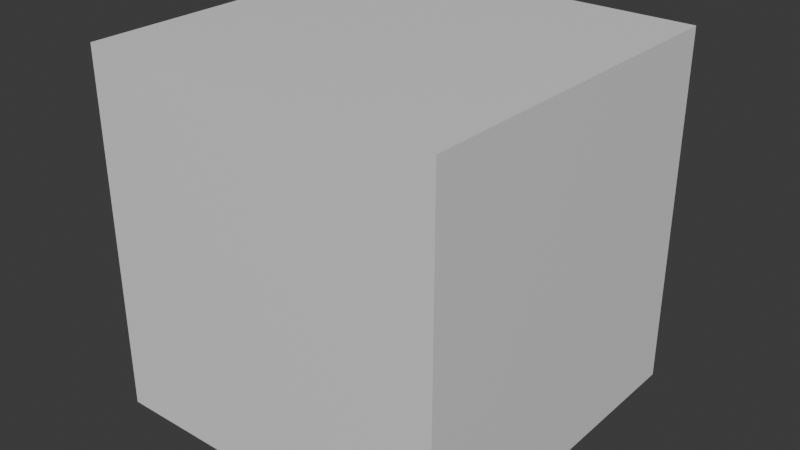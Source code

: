 # Source: cube.blend  (saved by Blender 4.3.32; exported with 4.5.12 LTS)
import bpy
from mathutils import Matrix  # noqa: F401  (used for matrix-valued properties, if any)

bpy.ops.wm.read_factory_settings(use_empty=True)
scene = bpy.context.scene
scene.name = 'Scene'

# ---- collections
col_collection = bpy.data.collections.new('Collection'); scene.collection.children.link(col_collection)

# ---- materials (node trees are filled in below, after node groups)
mat_material = bpy.data.materials.new('Material')
mat_material.alpha_threshold = 0.0
mat_material.roughness = 0.5
mat_material.line_color = (0.0, 0.0, 0.0, 1.0)

# ---- material node trees
mat_material.use_nodes = True; mat_material.node_tree.nodes.clear()
_N = mat_material.node_tree.nodes; _L = mat_material.node_tree.links
n0 = _N.new('ShaderNodeOutputMaterial'); n0.name = 'Material Output'; n0.location = (300, 300)
n1 = _N.new('ShaderNodeBsdfPrincipled'); n1.name = 'Principled BSDF'; n1.location = (10, 300)
n1.inputs[3].default_value = 1.45
_L.new(n1.outputs[0], n0.inputs[0])
n0.is_active_output = True

# ---- world
world_world = bpy.data.worlds.new('World'); scene.world = world_world
world_world.use_nodes = True; world_world.node_tree.nodes.clear()
_N = world_world.node_tree.nodes; _L = world_world.node_tree.links
n0 = _N.new('ShaderNodeOutputWorld'); n0.name = 'World Output'; n0.location = (300, 300)
n1 = _N.new('ShaderNodeBackground'); n1.name = 'Background'; n1.location = (10, 300)
n1.inputs[0].default_value = (0.05088, 0.05088, 0.05088, 1.0)
_L.new(n1.outputs[0], n0.inputs[0])
n0.is_active_output = True
world_world.color = (0.05088, 0.05088, 0.05088)
world_world.sun_shadow_jitter_overblur = 0.0

# ---- meshes
me_cube = bpy.data.meshes.new('Cube')
me_cube.from_pydata([(1.0, 1.0, 1.0), (1.0, 1.0, -1.0), (1.0, -1.0, 1.0), (1.0, -1.0, -1.0), (-1.0, 1.0, 1.0), (-1.0, 1.0, -1.0), (-1.0, -1.0, 1.0), (-1.0, -1.0, -1.0)], [], [(0, 4, 6, 2), (3, 2, 6, 7), (7, 6, 4, 5), (5, 1, 3, 7), (1, 0, 2, 3), (5, 4, 0, 1)])
_uv = me_cube.uv_layers.new(name='UVMap')
_uv.uv.foreach_set('vector', [0.625, 0.5, 0.875, 0.5, 0.875, 0.75, 0.625, 0.75, 0.375, 0.75, 0.625, 0.75, 0.625, 1.0, 0.375, 1.0, 0.375, 0.0, 0.625, 0.0, 0.625, 0.25, 0.375, 0.25, 0.125, 0.5, 0.375, 0.5, 0.375, 0.75, 0.125, 0.75, 0.375, 0.5, 0.625, 0.5, 0.625, 0.75, 0.375, 0.75, 0.375, 0.25, 0.625, 0.25, 0.625, 0.5, 0.375, 0.5])
me_cube.materials.append(mat_material)
me_cube.use_mirror_vertex_groups = False
me_cube.update()

# ---- objects
ob_cube = bpy.data.objects.new('Cube', me_cube)

# ---- transforms, parenting, visibility, modifiers, constraints
ob_cube.location = (0.0, 0.0, -8.636)
ob_cube.lock_rotations_4d = False
ob_cube.empty_display_type = 'ARROWS'
ob_cube.lineart.crease_threshold = 0.0

# ---- collection membership
col_collection.objects.link(ob_cube)

# ---- scene / render settings (as saved in the file)
scene.frame_start = 1; scene.frame_end = 250; scene.frame_set(1)
scene.render.engine = 'BLENDER_EEVEE_NEXT'
bpy.context.view_layer.update()

# ---- added for rendering (the .blend has no active camera and no usable light): camera, sun
cam_auto = bpy.data.cameras.new('AutoCamera')
cam_auto.lens = 50.0
cam_auto.sensor_width = 36.0
cam_auto.clip_end = 1000.0
ob_auto_camera = bpy.data.objects.new('AutoCamera', cam_auto)
scene.collection.objects.link(ob_auto_camera)
ob_auto_camera.location = (3.20507, -3.84609, -6.07182)
ob_auto_camera.rotation_euler = (1.09748, -7.21219e-08, 0.694738)
scene.camera = ob_auto_camera
light_auto_sun = bpy.data.lights.new('AutoSun', 'SUN')
light_auto_sun.energy = 3.0
light_auto_sun.angle = 0.0523599
ob_auto_sun = bpy.data.objects.new('AutoSun', light_auto_sun)
scene.collection.objects.link(ob_auto_sun)
ob_auto_sun.rotation_euler = (0.872665, 0.174533, 0.523599)
bpy.context.view_layer.update()
